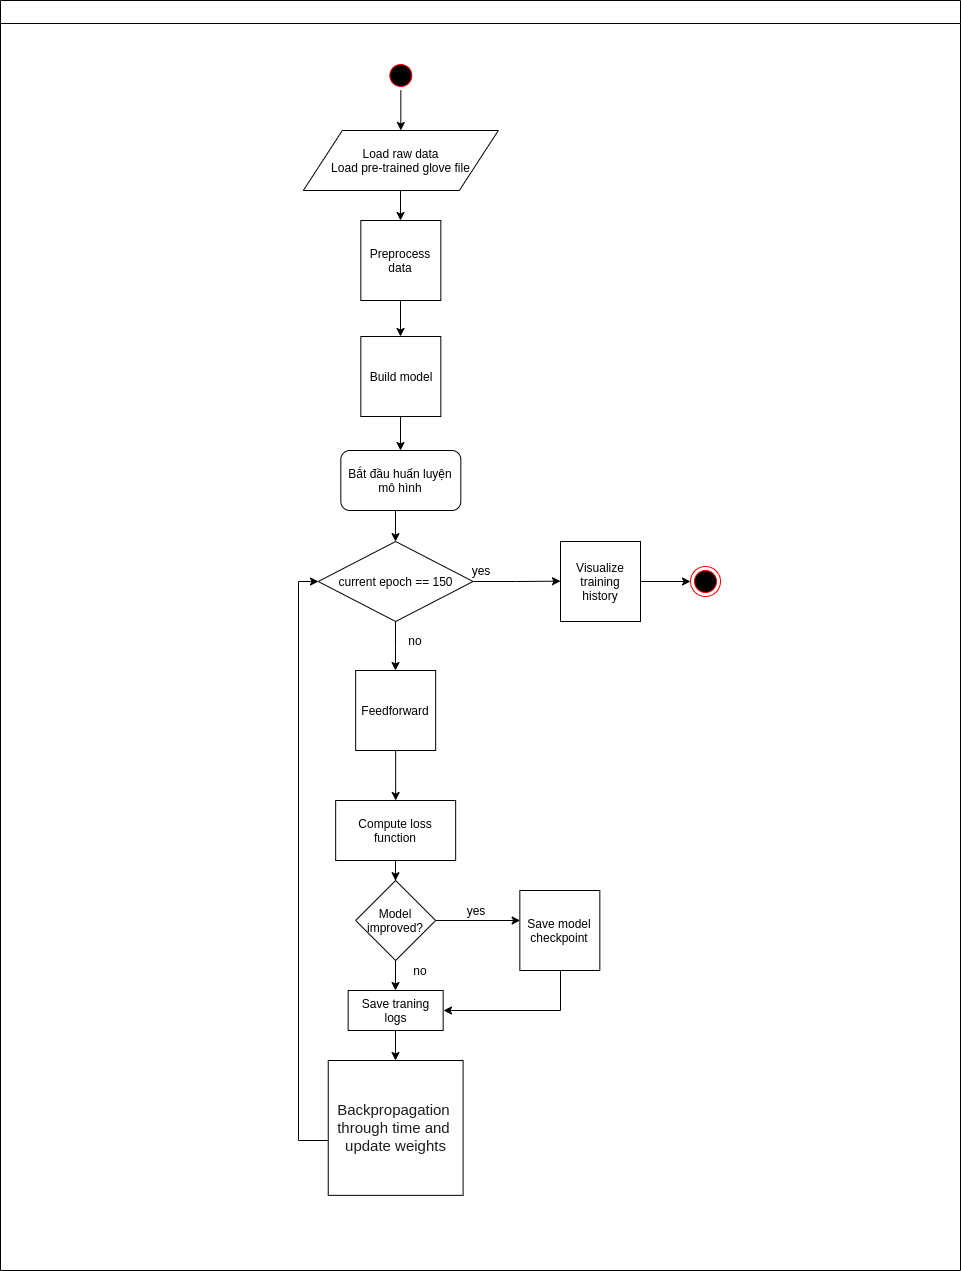

The diagram above was exported from draw.io. Its source (the exported page's mxGraphModel, read from the mxfile embedded in the PNG):
<mxGraphModel dx="868" dy="457" grid="1" gridSize="10" guides="1" tooltips="1" connect="1" arrows="1" fold="1" page="1" pageScale="1" pageWidth="1169" pageHeight="826" background="#ffffff" math="0" shadow="0">
  <root>
    <mxCell id="0" />
    <mxCell id="1" parent="0" />
    <mxCell id="2" value="" style="swimlane;whiteSpace=wrap" parent="1" vertex="1">
      <mxGeometry x="50" y="470" width="960" height="1270" as="geometry" />
    </mxCell>
    <mxCell id="6-LLK2g7oZiakRbkiY9d-129" value="" style="edgeStyle=orthogonalEdgeStyle;rounded=0;orthogonalLoop=1;jettySize=auto;html=1;" parent="2" source="5" target="6-LLK2g7oZiakRbkiY9d-128" edge="1">
      <mxGeometry relative="1" as="geometry" />
    </mxCell>
    <mxCell id="5" value="" style="ellipse;shape=startState;fillColor=#000000;strokeColor=#ff0000;" parent="2" vertex="1">
      <mxGeometry x="385.33" y="60" width="30" height="30" as="geometry" />
    </mxCell>
    <mxCell id="38" value="" style="ellipse;shape=endState;fillColor=#000000;strokeColor=#ff0000" parent="2" vertex="1">
      <mxGeometry x="689.9999999999999" y="566" width="30" height="30" as="geometry" />
    </mxCell>
    <mxCell id="6-LLK2g7oZiakRbkiY9d-74" value="" style="edgeStyle=orthogonalEdgeStyle;rounded=0;orthogonalLoop=1;jettySize=auto;html=1;" parent="2" target="6-LLK2g7oZiakRbkiY9d-43" edge="1">
      <mxGeometry relative="1" as="geometry">
        <mxPoint x="394.99666666666695" y="510.0000000000001" as="sourcePoint" />
      </mxGeometry>
    </mxCell>
    <mxCell id="6-LLK2g7oZiakRbkiY9d-41" value="Bắt đầu huấn luyện mô hình" style="rounded=1;whiteSpace=wrap;html=1;" parent="2" vertex="1">
      <mxGeometry x="340.33" y="450" width="120" height="60" as="geometry" />
    </mxCell>
    <mxCell id="6-LLK2g7oZiakRbkiY9d-50" value="" style="edgeStyle=orthogonalEdgeStyle;rounded=0;orthogonalLoop=1;jettySize=auto;html=1;" parent="2" source="6-LLK2g7oZiakRbkiY9d-43" target="6-LLK2g7oZiakRbkiY9d-49" edge="1">
      <mxGeometry relative="1" as="geometry" />
    </mxCell>
    <mxCell id="6-LLK2g7oZiakRbkiY9d-79" style="edgeStyle=orthogonalEdgeStyle;rounded=0;orthogonalLoop=1;jettySize=auto;html=1;entryX=0;entryY=0.5;entryDx=0;entryDy=0;" parent="2" source="6-LLK2g7oZiakRbkiY9d-43" edge="1">
      <mxGeometry relative="1" as="geometry">
        <mxPoint x="559.996666666667" y="580.6666666666667" as="targetPoint" />
      </mxGeometry>
    </mxCell>
    <mxCell id="6-LLK2g7oZiakRbkiY9d-43" value="current epoch == 150" style="rhombus;whiteSpace=wrap;html=1;" parent="2" vertex="1">
      <mxGeometry x="317.73999999999995" y="541" width="154.83" height="80" as="geometry" />
    </mxCell>
    <mxCell id="6-LLK2g7oZiakRbkiY9d-57" value="" style="edgeStyle=orthogonalEdgeStyle;rounded=0;orthogonalLoop=1;jettySize=auto;html=1;" parent="2" source="6-LLK2g7oZiakRbkiY9d-49" target="6-LLK2g7oZiakRbkiY9d-54" edge="1">
      <mxGeometry relative="1" as="geometry" />
    </mxCell>
    <mxCell id="6-LLK2g7oZiakRbkiY9d-49" value="Feedforward" style="whiteSpace=wrap;html=1;aspect=fixed;" parent="2" vertex="1">
      <mxGeometry x="355.15999999999997" y="670" width="80" height="80" as="geometry" />
    </mxCell>
    <mxCell id="6-LLK2g7oZiakRbkiY9d-64" value="" style="edgeStyle=orthogonalEdgeStyle;rounded=0;orthogonalLoop=1;jettySize=auto;html=1;" parent="2" source="6-LLK2g7oZiakRbkiY9d-54" target="6-LLK2g7oZiakRbkiY9d-63" edge="1">
      <mxGeometry relative="1" as="geometry" />
    </mxCell>
    <mxCell id="6-LLK2g7oZiakRbkiY9d-54" value="Compute loss function" style="rounded=0;whiteSpace=wrap;html=1;" parent="2" vertex="1">
      <mxGeometry x="335.15999999999997" y="800" width="120" height="60" as="geometry" />
    </mxCell>
    <mxCell id="6-LLK2g7oZiakRbkiY9d-144" style="edgeStyle=orthogonalEdgeStyle;rounded=0;orthogonalLoop=1;jettySize=auto;html=1;entryX=0;entryY=0.5;entryDx=0;entryDy=0;" parent="2" source="6-LLK2g7oZiakRbkiY9d-56" target="6-LLK2g7oZiakRbkiY9d-43" edge="1">
      <mxGeometry relative="1" as="geometry">
        <Array as="points">
          <mxPoint x="298" y="1140" />
          <mxPoint x="298" y="581" />
        </Array>
      </mxGeometry>
    </mxCell>
    <mxCell id="6-LLK2g7oZiakRbkiY9d-56" value="&lt;div style=&quot;&quot;&gt;&lt;font color=&quot;#1d1c1d&quot;&gt;&lt;span style=&quot;font-size: 15px ; white-space: pre-wrap ; background-color: rgb(255 , 255 , 255)&quot;&gt;Backpropagation through time and update weights&lt;/span&gt;&lt;/font&gt;&lt;/div&gt;" style="whiteSpace=wrap;html=1;aspect=fixed;align=center;" parent="2" vertex="1">
      <mxGeometry x="327.73999999999995" y="1060" width="134.85" height="134.85" as="geometry" />
    </mxCell>
    <mxCell id="6-LLK2g7oZiakRbkiY9d-68" value="" style="edgeStyle=orthogonalEdgeStyle;rounded=0;orthogonalLoop=1;jettySize=auto;html=1;" parent="2" source="6-LLK2g7oZiakRbkiY9d-63" edge="1">
      <mxGeometry relative="1" as="geometry">
        <mxPoint x="519.66" y="920" as="targetPoint" />
      </mxGeometry>
    </mxCell>
    <mxCell id="6-LLK2g7oZiakRbkiY9d-141" style="edgeStyle=orthogonalEdgeStyle;rounded=0;orthogonalLoop=1;jettySize=auto;html=1;" parent="2" source="6-LLK2g7oZiakRbkiY9d-63" target="6-LLK2g7oZiakRbkiY9d-138" edge="1">
      <mxGeometry relative="1" as="geometry" />
    </mxCell>
    <mxCell id="6-LLK2g7oZiakRbkiY9d-63" value="Model improved?" style="rhombus;whiteSpace=wrap;html=1;" parent="2" vertex="1">
      <mxGeometry x="355.15999999999997" y="880" width="80" height="80" as="geometry" />
    </mxCell>
    <mxCell id="6-LLK2g7oZiakRbkiY9d-142" style="edgeStyle=orthogonalEdgeStyle;rounded=0;orthogonalLoop=1;jettySize=auto;html=1;entryX=1;entryY=0.5;entryDx=0;entryDy=0;" parent="2" source="6-LLK2g7oZiakRbkiY9d-67" target="6-LLK2g7oZiakRbkiY9d-138" edge="1">
      <mxGeometry relative="1" as="geometry">
        <Array as="points">
          <mxPoint x="560" y="1010" />
        </Array>
      </mxGeometry>
    </mxCell>
    <mxCell id="6-LLK2g7oZiakRbkiY9d-67" value="Save model checkpoint" style="whiteSpace=wrap;html=1;aspect=fixed;" parent="2" vertex="1">
      <mxGeometry x="519.3299999999999" y="890" width="80" height="80" as="geometry" />
    </mxCell>
    <mxCell id="6-LLK2g7oZiakRbkiY9d-81" value="yes" style="text;html=1;strokeColor=none;fillColor=none;align=center;verticalAlign=middle;whiteSpace=wrap;rounded=0;" parent="2" vertex="1">
      <mxGeometry x="460.33" y="560" width="40" height="20" as="geometry" />
    </mxCell>
    <mxCell id="6-LLK2g7oZiakRbkiY9d-82" value="no" style="text;html=1;strokeColor=none;fillColor=none;align=center;verticalAlign=middle;whiteSpace=wrap;rounded=0;" parent="2" vertex="1">
      <mxGeometry x="395.33" y="630" width="40" height="20" as="geometry" />
    </mxCell>
    <mxCell id="6-LLK2g7oZiakRbkiY9d-83" value="yes" style="text;html=1;strokeColor=none;fillColor=none;align=center;verticalAlign=middle;whiteSpace=wrap;rounded=0;" parent="2" vertex="1">
      <mxGeometry x="455.33" y="900" width="40" height="20" as="geometry" />
    </mxCell>
    <mxCell id="6-LLK2g7oZiakRbkiY9d-84" value="no" style="text;html=1;strokeColor=none;fillColor=none;align=center;verticalAlign=middle;whiteSpace=wrap;rounded=0;" parent="2" vertex="1">
      <mxGeometry x="400.33" y="960" width="40" height="20" as="geometry" />
    </mxCell>
    <mxCell id="6-LLK2g7oZiakRbkiY9d-133" value="" style="edgeStyle=orthogonalEdgeStyle;rounded=0;orthogonalLoop=1;jettySize=auto;html=1;" parent="2" source="6-LLK2g7oZiakRbkiY9d-128" target="6-LLK2g7oZiakRbkiY9d-131" edge="1">
      <mxGeometry relative="1" as="geometry" />
    </mxCell>
    <mxCell id="6-LLK2g7oZiakRbkiY9d-128" value="Load raw data&lt;br&gt;Load pre-trained glove file" style="shape=parallelogram;perimeter=parallelogramPerimeter;whiteSpace=wrap;html=1;" parent="2" vertex="1">
      <mxGeometry x="302.83" y="130" width="195" height="60" as="geometry" />
    </mxCell>
    <mxCell id="6-LLK2g7oZiakRbkiY9d-134" value="" style="edgeStyle=orthogonalEdgeStyle;rounded=0;orthogonalLoop=1;jettySize=auto;html=1;" parent="2" source="6-LLK2g7oZiakRbkiY9d-131" target="6-LLK2g7oZiakRbkiY9d-132" edge="1">
      <mxGeometry relative="1" as="geometry" />
    </mxCell>
    <mxCell id="6-LLK2g7oZiakRbkiY9d-131" value="Preprocess data" style="whiteSpace=wrap;html=1;aspect=fixed;" parent="2" vertex="1">
      <mxGeometry x="360.33" y="220" width="80" height="80" as="geometry" />
    </mxCell>
    <mxCell id="6-LLK2g7oZiakRbkiY9d-135" value="" style="edgeStyle=orthogonalEdgeStyle;rounded=0;orthogonalLoop=1;jettySize=auto;html=1;" parent="2" source="6-LLK2g7oZiakRbkiY9d-132" target="6-LLK2g7oZiakRbkiY9d-41" edge="1">
      <mxGeometry relative="1" as="geometry" />
    </mxCell>
    <mxCell id="6-LLK2g7oZiakRbkiY9d-132" value="Build model" style="whiteSpace=wrap;html=1;aspect=fixed;" parent="2" vertex="1">
      <mxGeometry x="360.33" y="336" width="80" height="80" as="geometry" />
    </mxCell>
    <mxCell id="6-LLK2g7oZiakRbkiY9d-137" value="" style="edgeStyle=orthogonalEdgeStyle;rounded=0;orthogonalLoop=1;jettySize=auto;html=1;" parent="2" source="6-LLK2g7oZiakRbkiY9d-136" target="38" edge="1">
      <mxGeometry relative="1" as="geometry" />
    </mxCell>
    <mxCell id="6-LLK2g7oZiakRbkiY9d-136" value="Visualize training history" style="whiteSpace=wrap;html=1;aspect=fixed;" parent="2" vertex="1">
      <mxGeometry x="560" y="541" width="80" height="80" as="geometry" />
    </mxCell>
    <mxCell id="6-LLK2g7oZiakRbkiY9d-143" style="edgeStyle=orthogonalEdgeStyle;rounded=0;orthogonalLoop=1;jettySize=auto;html=1;" parent="2" source="6-LLK2g7oZiakRbkiY9d-138" target="6-LLK2g7oZiakRbkiY9d-56" edge="1">
      <mxGeometry relative="1" as="geometry" />
    </mxCell>
    <mxCell id="6-LLK2g7oZiakRbkiY9d-138" value="Save traning logs" style="rounded=0;whiteSpace=wrap;html=1;" parent="2" vertex="1">
      <mxGeometry x="347.66" y="990" width="95" height="40" as="geometry" />
    </mxCell>
  </root>
</mxGraphModel>